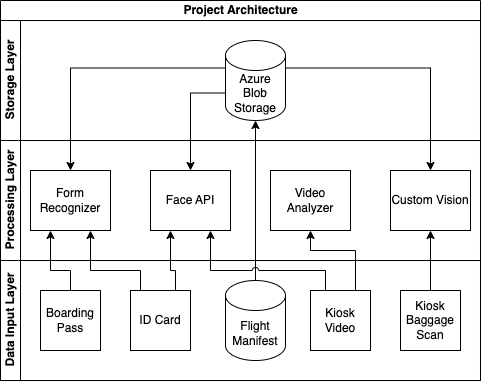

The diagram above was exported from draw.io. Its source (the exported page's mxGraphModel, read from the mxfile embedded in the PNG):
<mxGraphModel dx="794" dy="1488" grid="1" gridSize="10" guides="1" tooltips="1" connect="1" arrows="1" fold="1" page="1" pageScale="1" pageWidth="850" pageHeight="1100" math="0" shadow="0">
  <root>
    <mxCell id="0" />
    <mxCell id="1" parent="0" />
    <mxCell id="b6Uogoa02G3Qu3SMa-81-1" value="Project Architecture" style="swimlane;childLayout=stackLayout;resizeParent=1;resizeParentMax=0;horizontal=1;startSize=20;horizontalStack=0;html=1;" vertex="1" parent="1">
      <mxGeometry x="170" y="-60" width="480" height="380" as="geometry" />
    </mxCell>
    <mxCell id="b6Uogoa02G3Qu3SMa-81-2" value="Storage Layer" style="swimlane;startSize=20;horizontal=0;html=1;" vertex="1" parent="b6Uogoa02G3Qu3SMa-81-1">
      <mxGeometry y="20" width="480" height="120" as="geometry" />
    </mxCell>
    <mxCell id="b6Uogoa02G3Qu3SMa-81-6" value="Azure Blob Storage" style="shape=cylinder3;whiteSpace=wrap;html=1;boundedLbl=1;backgroundOutline=1;size=15;" vertex="1" parent="b6Uogoa02G3Qu3SMa-81-2">
      <mxGeometry x="225" y="20" width="60" height="80" as="geometry" />
    </mxCell>
    <mxCell id="b6Uogoa02G3Qu3SMa-81-3" value="Processing Layer" style="swimlane;startSize=20;horizontal=0;html=1;" vertex="1" parent="b6Uogoa02G3Qu3SMa-81-1">
      <mxGeometry y="140" width="480" height="120" as="geometry" />
    </mxCell>
    <mxCell id="b6Uogoa02G3Qu3SMa-81-7" value="Form Recognizer" style="rounded=0;whiteSpace=wrap;html=1;" vertex="1" parent="b6Uogoa02G3Qu3SMa-81-3">
      <mxGeometry x="30" y="30" width="80" height="60" as="geometry" />
    </mxCell>
    <mxCell id="b6Uogoa02G3Qu3SMa-81-8" value="Face API" style="rounded=0;whiteSpace=wrap;html=1;" vertex="1" parent="b6Uogoa02G3Qu3SMa-81-3">
      <mxGeometry x="150" y="30" width="80" height="60" as="geometry" />
    </mxCell>
    <mxCell id="b6Uogoa02G3Qu3SMa-81-16" value="Video Analyzer" style="rounded=0;whiteSpace=wrap;html=1;" vertex="1" parent="b6Uogoa02G3Qu3SMa-81-3">
      <mxGeometry x="270" y="30" width="80" height="60" as="geometry" />
    </mxCell>
    <mxCell id="b6Uogoa02G3Qu3SMa-81-17" value="Custom Vision" style="rounded=0;whiteSpace=wrap;html=1;" vertex="1" parent="b6Uogoa02G3Qu3SMa-81-3">
      <mxGeometry x="390" y="30" width="80" height="60" as="geometry" />
    </mxCell>
    <mxCell id="b6Uogoa02G3Qu3SMa-81-4" value="Data Input Layer" style="swimlane;startSize=20;horizontal=0;html=1;" vertex="1" parent="b6Uogoa02G3Qu3SMa-81-1">
      <mxGeometry y="260" width="480" height="120" as="geometry" />
    </mxCell>
    <mxCell id="b6Uogoa02G3Qu3SMa-81-18" value="Flight Manifest" style="shape=cylinder3;whiteSpace=wrap;html=1;boundedLbl=1;backgroundOutline=1;size=15;" vertex="1" parent="b6Uogoa02G3Qu3SMa-81-4">
      <mxGeometry x="225" y="20" width="60" height="80" as="geometry" />
    </mxCell>
    <mxCell id="b6Uogoa02G3Qu3SMa-81-19" value="Kiosk Video" style="rounded=0;whiteSpace=wrap;html=1;" vertex="1" parent="b6Uogoa02G3Qu3SMa-81-4">
      <mxGeometry x="310" y="30" width="60" height="60" as="geometry" />
    </mxCell>
    <mxCell id="b6Uogoa02G3Qu3SMa-81-20" value="Kiosk Baggage Scan" style="rounded=0;whiteSpace=wrap;html=1;" vertex="1" parent="b6Uogoa02G3Qu3SMa-81-4">
      <mxGeometry x="400" y="30" width="60" height="60" as="geometry" />
    </mxCell>
    <mxCell id="b6Uogoa02G3Qu3SMa-81-21" value="ID Card" style="rounded=0;whiteSpace=wrap;html=1;" vertex="1" parent="b6Uogoa02G3Qu3SMa-81-4">
      <mxGeometry x="130" y="30" width="60" height="60" as="geometry" />
    </mxCell>
    <mxCell id="b6Uogoa02G3Qu3SMa-81-22" value="Boarding Pass" style="rounded=0;whiteSpace=wrap;html=1;" vertex="1" parent="b6Uogoa02G3Qu3SMa-81-4">
      <mxGeometry x="40" y="30" width="60" height="60" as="geometry" />
    </mxCell>
    <mxCell id="b6Uogoa02G3Qu3SMa-81-23" style="edgeStyle=orthogonalEdgeStyle;rounded=0;orthogonalLoop=1;jettySize=auto;html=1;entryX=0.5;entryY=1;entryDx=0;entryDy=0;" edge="1" parent="b6Uogoa02G3Qu3SMa-81-1" source="b6Uogoa02G3Qu3SMa-81-20" target="b6Uogoa02G3Qu3SMa-81-17">
      <mxGeometry relative="1" as="geometry" />
    </mxCell>
    <mxCell id="b6Uogoa02G3Qu3SMa-81-25" style="edgeStyle=orthogonalEdgeStyle;rounded=0;orthogonalLoop=1;jettySize=auto;html=1;entryX=0.5;entryY=1;entryDx=0;entryDy=0;entryPerimeter=0;" edge="1" parent="b6Uogoa02G3Qu3SMa-81-1" source="b6Uogoa02G3Qu3SMa-81-18" target="b6Uogoa02G3Qu3SMa-81-6">
      <mxGeometry relative="1" as="geometry" />
    </mxCell>
    <mxCell id="b6Uogoa02G3Qu3SMa-81-26" style="edgeStyle=orthogonalEdgeStyle;rounded=0;orthogonalLoop=1;jettySize=auto;html=1;entryX=0.25;entryY=1;entryDx=0;entryDy=0;" edge="1" parent="b6Uogoa02G3Qu3SMa-81-1" source="b6Uogoa02G3Qu3SMa-81-22" target="b6Uogoa02G3Qu3SMa-81-7">
      <mxGeometry relative="1" as="geometry">
        <Array as="points">
          <mxPoint x="70" y="270" />
          <mxPoint x="50" y="270" />
        </Array>
      </mxGeometry>
    </mxCell>
    <mxCell id="b6Uogoa02G3Qu3SMa-81-27" style="edgeStyle=orthogonalEdgeStyle;rounded=0;orthogonalLoop=1;jettySize=auto;html=1;entryX=0.75;entryY=1;entryDx=0;entryDy=0;" edge="1" parent="b6Uogoa02G3Qu3SMa-81-1" source="b6Uogoa02G3Qu3SMa-81-21" target="b6Uogoa02G3Qu3SMa-81-7">
      <mxGeometry relative="1" as="geometry">
        <Array as="points">
          <mxPoint x="140" y="270" />
          <mxPoint x="90" y="270" />
        </Array>
      </mxGeometry>
    </mxCell>
    <mxCell id="b6Uogoa02G3Qu3SMa-81-28" style="edgeStyle=orthogonalEdgeStyle;rounded=0;orthogonalLoop=1;jettySize=auto;html=1;exitX=0.75;exitY=0;exitDx=0;exitDy=0;entryX=0.25;entryY=1;entryDx=0;entryDy=0;" edge="1" parent="b6Uogoa02G3Qu3SMa-81-1" source="b6Uogoa02G3Qu3SMa-81-21" target="b6Uogoa02G3Qu3SMa-81-8">
      <mxGeometry relative="1" as="geometry">
        <Array as="points">
          <mxPoint x="175" y="270" />
          <mxPoint x="170" y="270" />
        </Array>
      </mxGeometry>
    </mxCell>
    <mxCell id="b6Uogoa02G3Qu3SMa-81-29" style="edgeStyle=orthogonalEdgeStyle;rounded=0;orthogonalLoop=1;jettySize=auto;html=1;exitX=0.25;exitY=0;exitDx=0;exitDy=0;entryX=0.75;entryY=1;entryDx=0;entryDy=0;jumpStyle=arc;" edge="1" parent="b6Uogoa02G3Qu3SMa-81-1" source="b6Uogoa02G3Qu3SMa-81-19" target="b6Uogoa02G3Qu3SMa-81-8">
      <mxGeometry relative="1" as="geometry">
        <Array as="points">
          <mxPoint x="325" y="270" />
          <mxPoint x="210" y="270" />
        </Array>
      </mxGeometry>
    </mxCell>
    <mxCell id="b6Uogoa02G3Qu3SMa-81-31" style="edgeStyle=orthogonalEdgeStyle;rounded=0;jumpStyle=arc;orthogonalLoop=1;jettySize=auto;html=1;exitX=0;exitY=0;exitDx=0;exitDy=52.5;exitPerimeter=0;entryX=0.5;entryY=0;entryDx=0;entryDy=0;" edge="1" parent="b6Uogoa02G3Qu3SMa-81-1" source="b6Uogoa02G3Qu3SMa-81-6" target="b6Uogoa02G3Qu3SMa-81-8">
      <mxGeometry relative="1" as="geometry" />
    </mxCell>
    <mxCell id="b6Uogoa02G3Qu3SMa-81-32" style="edgeStyle=orthogonalEdgeStyle;rounded=0;jumpStyle=arc;orthogonalLoop=1;jettySize=auto;html=1;exitX=0;exitY=0;exitDx=0;exitDy=27.5;exitPerimeter=0;entryX=0.5;entryY=0;entryDx=0;entryDy=0;" edge="1" parent="b6Uogoa02G3Qu3SMa-81-1" source="b6Uogoa02G3Qu3SMa-81-6" target="b6Uogoa02G3Qu3SMa-81-7">
      <mxGeometry relative="1" as="geometry" />
    </mxCell>
    <mxCell id="b6Uogoa02G3Qu3SMa-81-33" style="edgeStyle=orthogonalEdgeStyle;rounded=0;jumpStyle=arc;orthogonalLoop=1;jettySize=auto;html=1;exitX=1;exitY=0;exitDx=0;exitDy=27.5;exitPerimeter=0;entryX=0.5;entryY=0;entryDx=0;entryDy=0;" edge="1" parent="b6Uogoa02G3Qu3SMa-81-1" source="b6Uogoa02G3Qu3SMa-81-6" target="b6Uogoa02G3Qu3SMa-81-17">
      <mxGeometry relative="1" as="geometry" />
    </mxCell>
    <mxCell id="b6Uogoa02G3Qu3SMa-81-34" style="edgeStyle=orthogonalEdgeStyle;rounded=0;jumpStyle=arc;orthogonalLoop=1;jettySize=auto;html=1;exitX=0.75;exitY=0;exitDx=0;exitDy=0;entryX=0.5;entryY=1;entryDx=0;entryDy=0;" edge="1" parent="b6Uogoa02G3Qu3SMa-81-1" source="b6Uogoa02G3Qu3SMa-81-19" target="b6Uogoa02G3Qu3SMa-81-16">
      <mxGeometry relative="1" as="geometry">
        <Array as="points">
          <mxPoint x="355" y="250" />
          <mxPoint x="310" y="250" />
        </Array>
      </mxGeometry>
    </mxCell>
  </root>
</mxGraphModel>